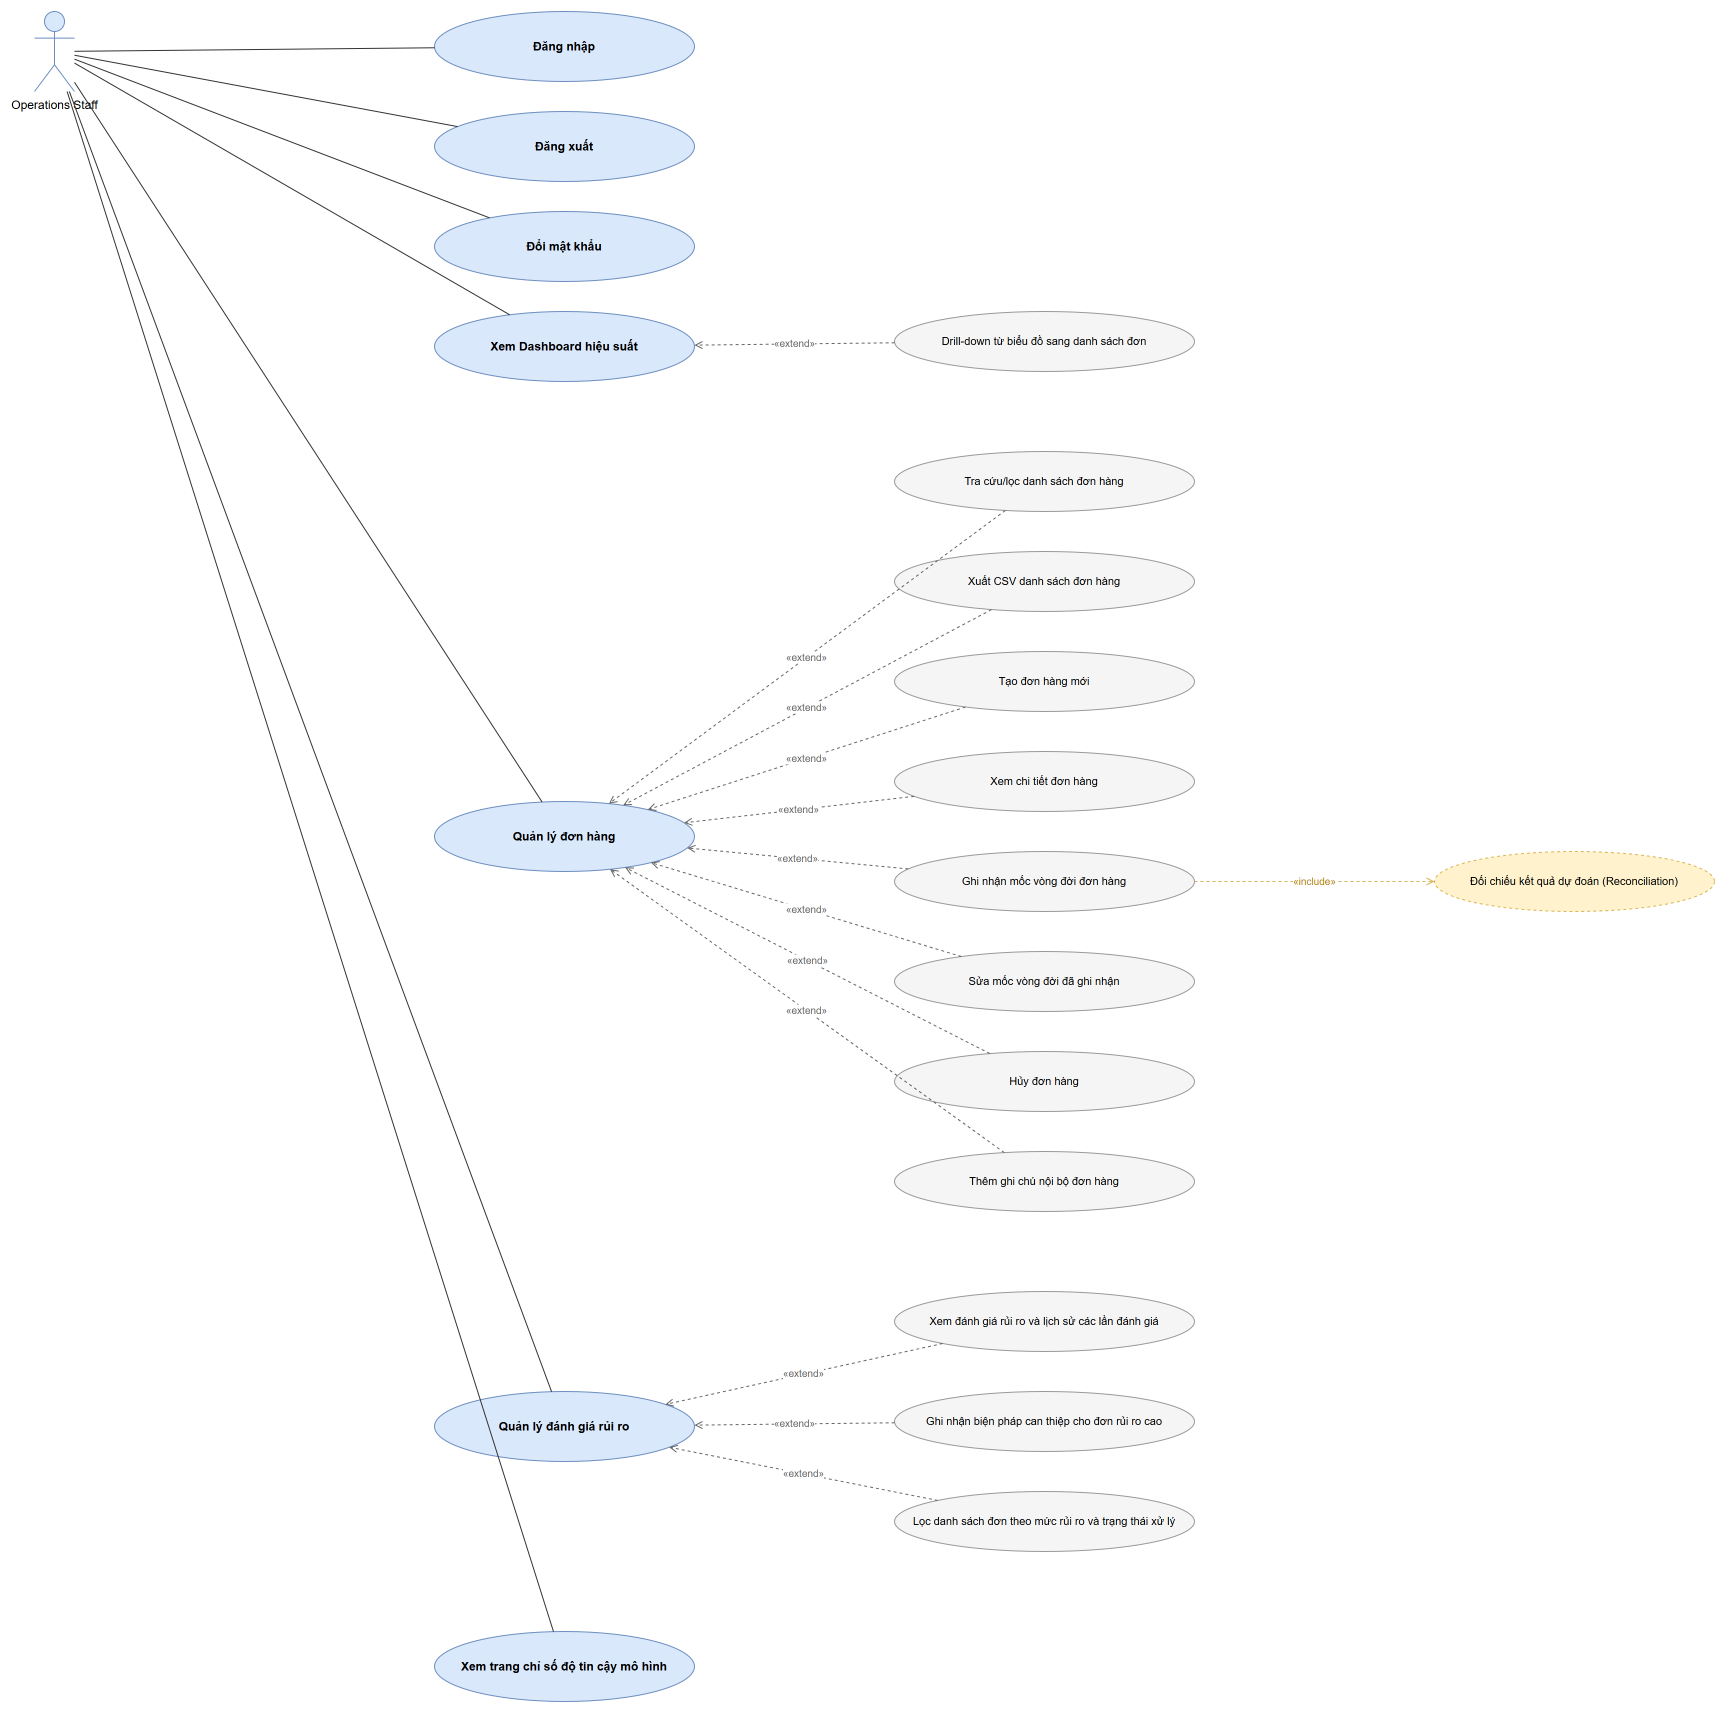

The diagram above was exported from draw.io. Its source (the exported page's mxGraphModel, read from the mxfile embedded in the PNG):
<mxGraphModel adaptiveColors="auto">
  <root>
    <mxCell id="0" />
    <mxCell id="1" parent="0" />
    <mxCell id="aOps" value="Operations Staff" style="shape=umlActor;verticalLabelPosition=bottom;verticalAlign=top;html=1;outlineConnect=0;fillColor=#dae8fc;strokeColor=#6c8ebf;" vertex="1" parent="1">
      <mxGeometry x="40" y="40" width="40" height="80" as="geometry" />
    </mxCell>
    <mxCell id="uc1" value="Đăng nhập" style="ellipse;whiteSpace=wrap;html=1;fillColor=#dae8fc;strokeColor=#6c8ebf;fontStyle=1;" vertex="1" parent="1">
      <mxGeometry x="440" y="40" width="260" height="70" as="geometry" />
    </mxCell>
    <mxCell id="uc2" value="Đăng xuất" style="ellipse;whiteSpace=wrap;html=1;fillColor=#dae8fc;strokeColor=#6c8ebf;fontStyle=1;" vertex="1" parent="1">
      <mxGeometry x="440" y="140" width="260" height="70" as="geometry" />
    </mxCell>
    <mxCell id="uc3" value="Đổi mật khẩu" style="ellipse;whiteSpace=wrap;html=1;fillColor=#dae8fc;strokeColor=#6c8ebf;fontStyle=1;" vertex="1" parent="1">
      <mxGeometry x="440" y="240" width="260" height="70" as="geometry" />
    </mxCell>
    <mxCell id="uc4" value="Xem Dashboard hiệu suất" style="ellipse;whiteSpace=wrap;html=1;fillColor=#dae8fc;strokeColor=#6c8ebf;fontStyle=1;" vertex="1" parent="1">
      <mxGeometry x="440" y="340" width="260" height="70" as="geometry" />
    </mxCell>
    <mxCell id="uc5" value="Quản lý đơn hàng" style="ellipse;whiteSpace=wrap;html=1;fillColor=#dae8fc;strokeColor=#6c8ebf;fontStyle=1;" vertex="1" parent="1">
      <mxGeometry x="440" y="830" width="260" height="70" as="geometry" />
    </mxCell>
    <mxCell id="uc6" value="Quản lý đánh giá rủi ro" style="ellipse;whiteSpace=wrap;html=1;fillColor=#dae8fc;strokeColor=#6c8ebf;fontStyle=1;" vertex="1" parent="1">
      <mxGeometry x="440" y="1420" width="260" height="70" as="geometry" />
    </mxCell>
    <mxCell id="uc7" value="Xem trang chỉ số độ tin cậy mô hình" style="ellipse;whiteSpace=wrap;html=1;fillColor=#dae8fc;strokeColor=#6c8ebf;fontStyle=1;" vertex="1" parent="1">
      <mxGeometry x="440" y="1660" width="260" height="70" as="geometry" />
    </mxCell>
    <mxCell id="c1" value="Drill-down từ biểu đồ sang danh sách đơn" style="ellipse;whiteSpace=wrap;html=1;fillColor=#f5f5f5;strokeColor=#999999;fontSize=11;" vertex="1" parent="1">
      <mxGeometry x="900" y="340" width="300" height="60" as="geometry" />
    </mxCell>
    <mxCell id="c2" value="Tra cứu/lọc danh sách đơn hàng" style="ellipse;whiteSpace=wrap;html=1;fillColor=#f5f5f5;strokeColor=#999999;fontSize=11;" vertex="1" parent="1">
      <mxGeometry x="900" y="480" width="300" height="60" as="geometry" />
    </mxCell>
    <mxCell id="c3" value="Xuất CSV danh sách đơn hàng" style="ellipse;whiteSpace=wrap;html=1;fillColor=#f5f5f5;strokeColor=#999999;fontSize=11;" vertex="1" parent="1">
      <mxGeometry x="900" y="580" width="300" height="60" as="geometry" />
    </mxCell>
    <mxCell id="c4" value="Tạo đơn hàng mới" style="ellipse;whiteSpace=wrap;html=1;fillColor=#f5f5f5;strokeColor=#999999;fontSize=11;" vertex="1" parent="1">
      <mxGeometry x="900" y="680" width="300" height="60" as="geometry" />
    </mxCell>
    <mxCell id="c5" value="Xem chi tiết đơn hàng" style="ellipse;whiteSpace=wrap;html=1;fillColor=#f5f5f5;strokeColor=#999999;fontSize=11;" vertex="1" parent="1">
      <mxGeometry x="900" y="780" width="300" height="60" as="geometry" />
    </mxCell>
    <mxCell id="c6" value="Ghi nhận mốc vòng đời đơn hàng" style="ellipse;whiteSpace=wrap;html=1;fillColor=#f5f5f5;strokeColor=#999999;fontSize=11;" vertex="1" parent="1">
      <mxGeometry x="900" y="880" width="300" height="60" as="geometry" />
    </mxCell>
    <mxCell id="c7" value="Sửa mốc vòng đời đã ghi nhận" style="ellipse;whiteSpace=wrap;html=1;fillColor=#f5f5f5;strokeColor=#999999;fontSize=11;" vertex="1" parent="1">
      <mxGeometry x="900" y="980" width="300" height="60" as="geometry" />
    </mxCell>
    <mxCell id="c8" value="Hủy đơn hàng" style="ellipse;whiteSpace=wrap;html=1;fillColor=#f5f5f5;strokeColor=#999999;fontSize=11;" vertex="1" parent="1">
      <mxGeometry x="900" y="1080" width="300" height="60" as="geometry" />
    </mxCell>
    <mxCell id="c9" value="Thêm ghi chú nội bộ đơn hàng" style="ellipse;whiteSpace=wrap;html=1;fillColor=#f5f5f5;strokeColor=#999999;fontSize=11;" vertex="1" parent="1">
      <mxGeometry x="900" y="1180" width="300" height="60" as="geometry" />
    </mxCell>
    <mxCell id="c10" value="Xem đánh giá rủi ro và lịch sử các lần đánh giá" style="ellipse;whiteSpace=wrap;html=1;fillColor=#f5f5f5;strokeColor=#999999;fontSize=11;" vertex="1" parent="1">
      <mxGeometry x="900" y="1320" width="300" height="60" as="geometry" />
    </mxCell>
    <mxCell id="c11" value="Ghi nhận biện pháp can thiệp cho đơn rủi ro cao" style="ellipse;whiteSpace=wrap;html=1;fillColor=#f5f5f5;strokeColor=#999999;fontSize=11;" vertex="1" parent="1">
      <mxGeometry x="900" y="1420" width="300" height="60" as="geometry" />
    </mxCell>
    <mxCell id="c12" value="Lọc danh sách đơn theo mức rủi ro và trạng thái xử lý" style="ellipse;whiteSpace=wrap;html=1;fillColor=#f5f5f5;strokeColor=#999999;fontSize=11;" vertex="1" parent="1">
      <mxGeometry x="900" y="1520" width="300" height="60" as="geometry" />
    </mxCell>
    <mxCell id="r1" value="Đối chiếu kết quả dự đoán (Reconciliation)" style="ellipse;whiteSpace=wrap;html=1;dashed=1;fillColor=#fff2cc;strokeColor=#d6b656;fontSize=11;" vertex="1" parent="1">
      <mxGeometry x="1440" y="880" width="280" height="60" as="geometry" />
    </mxCell>
    <mxCell id="n100" edge="1" parent="1" source="aOps" target="uc1" style="endArrow=none;html=1;rounded=0;strokeColor=#333333;">
      <mxGeometry relative="1" as="geometry" />
    </mxCell>
    <mxCell id="n101" edge="1" parent="1" source="aOps" target="uc2" style="endArrow=none;html=1;rounded=0;strokeColor=#333333;">
      <mxGeometry relative="1" as="geometry" />
    </mxCell>
    <mxCell id="n102" edge="1" parent="1" source="aOps" target="uc3" style="endArrow=none;html=1;rounded=0;strokeColor=#333333;">
      <mxGeometry relative="1" as="geometry" />
    </mxCell>
    <mxCell id="n103" edge="1" parent="1" source="aOps" target="uc4" style="endArrow=none;html=1;rounded=0;strokeColor=#333333;">
      <mxGeometry relative="1" as="geometry" />
    </mxCell>
    <mxCell id="n104" edge="1" parent="1" source="aOps" target="uc5" style="endArrow=none;html=1;rounded=0;strokeColor=#333333;">
      <mxGeometry relative="1" as="geometry" />
    </mxCell>
    <mxCell id="n105" edge="1" parent="1" source="aOps" target="uc6" style="endArrow=none;html=1;rounded=0;strokeColor=#333333;">
      <mxGeometry relative="1" as="geometry" />
    </mxCell>
    <mxCell id="n106" edge="1" parent="1" source="aOps" target="uc7" style="endArrow=none;html=1;rounded=0;strokeColor=#333333;">
      <mxGeometry relative="1" as="geometry" />
    </mxCell>
    <mxCell id="n107" value="«extend»" edge="1" parent="1" source="c1" target="uc4" style="endArrow=open;endFill=1;dashed=1;html=1;fontSize=10;fontColor=#666666;strokeColor=#666666;">
      <mxGeometry relative="1" as="geometry" />
    </mxCell>
    <mxCell id="n108" value="«extend»" edge="1" parent="1" source="c2" target="uc5" style="endArrow=open;endFill=1;dashed=1;html=1;fontSize=10;fontColor=#666666;strokeColor=#666666;">
      <mxGeometry relative="1" as="geometry" />
    </mxCell>
    <mxCell id="n109" value="«extend»" edge="1" parent="1" source="c3" target="uc5" style="endArrow=open;endFill=1;dashed=1;html=1;fontSize=10;fontColor=#666666;strokeColor=#666666;">
      <mxGeometry relative="1" as="geometry" />
    </mxCell>
    <mxCell id="n110" value="«extend»" edge="1" parent="1" source="c4" target="uc5" style="endArrow=open;endFill=1;dashed=1;html=1;fontSize=10;fontColor=#666666;strokeColor=#666666;">
      <mxGeometry relative="1" as="geometry" />
    </mxCell>
    <mxCell id="n111" value="«extend»" edge="1" parent="1" source="c5" target="uc5" style="endArrow=open;endFill=1;dashed=1;html=1;fontSize=10;fontColor=#666666;strokeColor=#666666;">
      <mxGeometry relative="1" as="geometry" />
    </mxCell>
    <mxCell id="n112" value="«extend»" edge="1" parent="1" source="c6" target="uc5" style="endArrow=open;endFill=1;dashed=1;html=1;fontSize=10;fontColor=#666666;strokeColor=#666666;">
      <mxGeometry relative="1" as="geometry" />
    </mxCell>
    <mxCell id="n113" value="«extend»" edge="1" parent="1" source="c7" target="uc5" style="endArrow=open;endFill=1;dashed=1;html=1;fontSize=10;fontColor=#666666;strokeColor=#666666;">
      <mxGeometry relative="1" as="geometry" />
    </mxCell>
    <mxCell id="n114" value="«extend»" edge="1" parent="1" source="c8" target="uc5" style="endArrow=open;endFill=1;dashed=1;html=1;fontSize=10;fontColor=#666666;strokeColor=#666666;">
      <mxGeometry relative="1" as="geometry" />
    </mxCell>
    <mxCell id="n115" value="«extend»" edge="1" parent="1" source="c9" target="uc5" style="endArrow=open;endFill=1;dashed=1;html=1;fontSize=10;fontColor=#666666;strokeColor=#666666;">
      <mxGeometry relative="1" as="geometry" />
    </mxCell>
    <mxCell id="n116" value="«extend»" edge="1" parent="1" source="c10" target="uc6" style="endArrow=open;endFill=1;dashed=1;html=1;fontSize=10;fontColor=#666666;strokeColor=#666666;">
      <mxGeometry relative="1" as="geometry" />
    </mxCell>
    <mxCell id="n117" value="«extend»" edge="1" parent="1" source="c11" target="uc6" style="endArrow=open;endFill=1;dashed=1;html=1;fontSize=10;fontColor=#666666;strokeColor=#666666;">
      <mxGeometry relative="1" as="geometry" />
    </mxCell>
    <mxCell id="n118" value="«extend»" edge="1" parent="1" source="c12" target="uc6" style="endArrow=open;endFill=1;dashed=1;html=1;fontSize=10;fontColor=#666666;strokeColor=#666666;">
      <mxGeometry relative="1" as="geometry" />
    </mxCell>
    <mxCell id="n119" value="«include»" edge="1" parent="1" source="c6" target="r1" style="endArrow=open;endFill=1;dashed=1;html=1;fontSize=10;fontColor=#b8860b;strokeColor=#d6b656;">
      <mxGeometry relative="1" as="geometry" />
    </mxCell>
  </root>
</mxGraphModel>